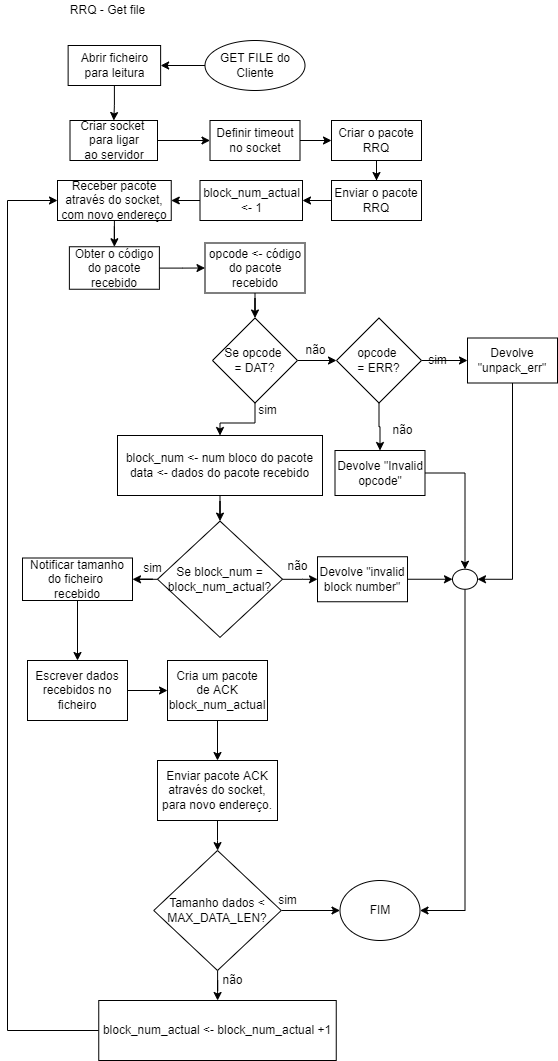

The diagram above was exported from draw.io. Its source (the exported page's mxGraphModel, read from the mxfile embedded in the PNG):
<mxGraphModel dx="490" dy="776" grid="1" gridSize="10" guides="1" tooltips="1" connect="1" arrows="1" fold="1" page="1" pageScale="1" pageWidth="827" pageHeight="1169" math="0" shadow="0">
  <root>
    <mxCell id="0" />
    <mxCell id="1" parent="0" />
    <mxCell id="SNPYNSooN6LfBwMq1Q3A-53" value="" style="edgeStyle=orthogonalEdgeStyle;rounded=0;orthogonalLoop=1;jettySize=auto;html=1;" parent="1" source="udgnUH5jFrX2Z6FnJ8Du-1" target="SNPYNSooN6LfBwMq1Q3A-52" edge="1">
      <mxGeometry relative="1" as="geometry" />
    </mxCell>
    <mxCell id="udgnUH5jFrX2Z6FnJ8Du-1" value="GET FILE do&lt;br&gt;Cliente" style="ellipse;whiteSpace=wrap;html=1;" parent="1" vertex="1">
      <mxGeometry x="217.5" y="60" width="100" height="50" as="geometry" />
    </mxCell>
    <mxCell id="SNPYNSooN6LfBwMq1Q3A-11" value="" style="edgeStyle=orthogonalEdgeStyle;rounded=0;orthogonalLoop=1;jettySize=auto;html=1;" parent="1" source="udgnUH5jFrX2Z6FnJ8Du-2" target="udgnUH5jFrX2Z6FnJ8Du-5" edge="1">
      <mxGeometry relative="1" as="geometry" />
    </mxCell>
    <mxCell id="udgnUH5jFrX2Z6FnJ8Du-2" value="block_num_actual &amp;lt;- 1" style="rounded=0;whiteSpace=wrap;html=1;" parent="1" vertex="1">
      <mxGeometry x="212.5" y="200" width="102.5" height="40" as="geometry" />
    </mxCell>
    <mxCell id="SNPYNSooN6LfBwMq1Q3A-12" value="" style="edgeStyle=orthogonalEdgeStyle;rounded=0;orthogonalLoop=1;jettySize=auto;html=1;" parent="1" source="udgnUH5jFrX2Z6FnJ8Du-5" target="udgnUH5jFrX2Z6FnJ8Du-19" edge="1">
      <mxGeometry relative="1" as="geometry" />
    </mxCell>
    <mxCell id="udgnUH5jFrX2Z6FnJ8Du-5" value="Receber pacote através do socket, com novo endereço" style="rounded=0;whiteSpace=wrap;html=1;" parent="1" vertex="1">
      <mxGeometry x="70" y="200" width="113.75" height="40" as="geometry" />
    </mxCell>
    <mxCell id="SNPYNSooN6LfBwMq1Q3A-16" value="" style="edgeStyle=orthogonalEdgeStyle;rounded=0;orthogonalLoop=1;jettySize=auto;html=1;" parent="1" source="udgnUH5jFrX2Z6FnJ8Du-7" target="SNPYNSooN6LfBwMq1Q3A-15" edge="1">
      <mxGeometry relative="1" as="geometry" />
    </mxCell>
    <mxCell id="RgfDaAneIFGKr3PDj-8--2" value="" style="edgeStyle=orthogonalEdgeStyle;rounded=0;orthogonalLoop=1;jettySize=auto;html=1;" edge="1" parent="1" source="udgnUH5jFrX2Z6FnJ8Du-7" target="SNPYNSooN6LfBwMq1Q3A-24">
      <mxGeometry relative="1" as="geometry" />
    </mxCell>
    <mxCell id="udgnUH5jFrX2Z6FnJ8Du-7" value="Se opcode &lt;br&gt;= DAT?" style="rhombus;whiteSpace=wrap;html=1;" parent="1" vertex="1">
      <mxGeometry x="225" y="337.5" width="85" height="85" as="geometry" />
    </mxCell>
    <mxCell id="SNPYNSooN6LfBwMq1Q3A-49" style="edgeStyle=orthogonalEdgeStyle;rounded=0;orthogonalLoop=1;jettySize=auto;html=1;entryX=0.5;entryY=0;entryDx=0;entryDy=0;" parent="1" source="udgnUH5jFrX2Z6FnJ8Du-14" target="SNPYNSooN6LfBwMq1Q3A-46" edge="1">
      <mxGeometry relative="1" as="geometry" />
    </mxCell>
    <mxCell id="udgnUH5jFrX2Z6FnJ8Du-14" value="Devolve &quot;Invalid opcode&quot;" style="rounded=0;whiteSpace=wrap;html=1;" parent="1" vertex="1">
      <mxGeometry x="347.5" y="470" width="90" height="45" as="geometry" />
    </mxCell>
    <mxCell id="SNPYNSooN6LfBwMq1Q3A-32" value="" style="edgeStyle=orthogonalEdgeStyle;rounded=0;orthogonalLoop=1;jettySize=auto;html=1;" parent="1" source="udgnUH5jFrX2Z6FnJ8Du-15" target="udgnUH5jFrX2Z6FnJ8Du-29" edge="1">
      <mxGeometry relative="1" as="geometry" />
    </mxCell>
    <mxCell id="udgnUH5jFrX2Z6FnJ8Du-15" value="Notificar tamanho do ficheiro&amp;nbsp; recebido" style="rounded=0;whiteSpace=wrap;html=1;" parent="1" vertex="1">
      <mxGeometry x="35" y="577.5" width="110" height="42.5" as="geometry" />
    </mxCell>
    <mxCell id="SNPYNSooN6LfBwMq1Q3A-13" value="" style="edgeStyle=orthogonalEdgeStyle;rounded=0;orthogonalLoop=1;jettySize=auto;html=1;" parent="1" source="udgnUH5jFrX2Z6FnJ8Du-19" target="SNPYNSooN6LfBwMq1Q3A-5" edge="1">
      <mxGeometry relative="1" as="geometry" />
    </mxCell>
    <mxCell id="udgnUH5jFrX2Z6FnJ8Du-19" value="Obter o código do pacote recebido" style="rounded=0;whiteSpace=wrap;html=1;" parent="1" vertex="1">
      <mxGeometry x="81.88" y="266.25" width="90" height="42.5" as="geometry" />
    </mxCell>
    <mxCell id="SNPYNSooN6LfBwMq1Q3A-47" value="" style="edgeStyle=orthogonalEdgeStyle;rounded=0;orthogonalLoop=1;jettySize=auto;html=1;" parent="1" source="udgnUH5jFrX2Z6FnJ8Du-27" target="SNPYNSooN6LfBwMq1Q3A-46" edge="1">
      <mxGeometry relative="1" as="geometry" />
    </mxCell>
    <mxCell id="udgnUH5jFrX2Z6FnJ8Du-27" value="Devolve &quot;invalid block number&quot;" style="rounded=0;whiteSpace=wrap;html=1;" parent="1" vertex="1">
      <mxGeometry x="330" y="576.25" width="90" height="45" as="geometry" />
    </mxCell>
    <mxCell id="SNPYNSooN6LfBwMq1Q3A-34" value="" style="edgeStyle=orthogonalEdgeStyle;rounded=0;orthogonalLoop=1;jettySize=auto;html=1;" parent="1" source="udgnUH5jFrX2Z6FnJ8Du-29" target="SNPYNSooN6LfBwMq1Q3A-33" edge="1">
      <mxGeometry relative="1" as="geometry" />
    </mxCell>
    <mxCell id="udgnUH5jFrX2Z6FnJ8Du-29" value="Escrever dados recebidos no ficheiro" style="rounded=0;whiteSpace=wrap;html=1;" parent="1" vertex="1">
      <mxGeometry x="40" y="680" width="100" height="60" as="geometry" />
    </mxCell>
    <mxCell id="udgnUH5jFrX2Z6FnJ8Du-32" value="RRQ - Get file" style="text;html=1;align=center;verticalAlign=middle;resizable=0;points=[];autosize=1;strokeColor=none;fillColor=none;" parent="1" vertex="1">
      <mxGeometry x="75" y="20" width="90" height="20" as="geometry" />
    </mxCell>
    <mxCell id="SNPYNSooN6LfBwMq1Q3A-7" value="" style="edgeStyle=orthogonalEdgeStyle;rounded=0;orthogonalLoop=1;jettySize=auto;html=1;" parent="1" source="SNPYNSooN6LfBwMq1Q3A-1" target="SNPYNSooN6LfBwMq1Q3A-2" edge="1">
      <mxGeometry relative="1" as="geometry" />
    </mxCell>
    <mxCell id="SNPYNSooN6LfBwMq1Q3A-1" value="Criar socket&amp;nbsp;&lt;br&gt;para ligar&lt;br&gt;ao servidor" style="rounded=0;whiteSpace=wrap;html=1;" parent="1" vertex="1">
      <mxGeometry x="82.5" y="140" width="87.5" height="40" as="geometry" />
    </mxCell>
    <mxCell id="SNPYNSooN6LfBwMq1Q3A-8" value="" style="edgeStyle=orthogonalEdgeStyle;rounded=0;orthogonalLoop=1;jettySize=auto;html=1;" parent="1" source="SNPYNSooN6LfBwMq1Q3A-2" target="SNPYNSooN6LfBwMq1Q3A-3" edge="1">
      <mxGeometry relative="1" as="geometry" />
    </mxCell>
    <mxCell id="SNPYNSooN6LfBwMq1Q3A-2" value="Definir timeout no socket" style="rounded=0;whiteSpace=wrap;html=1;" parent="1" vertex="1">
      <mxGeometry x="222.5" y="140" width="90" height="40" as="geometry" />
    </mxCell>
    <mxCell id="SNPYNSooN6LfBwMq1Q3A-9" value="" style="edgeStyle=orthogonalEdgeStyle;rounded=0;orthogonalLoop=1;jettySize=auto;html=1;" parent="1" source="SNPYNSooN6LfBwMq1Q3A-3" target="SNPYNSooN6LfBwMq1Q3A-4" edge="1">
      <mxGeometry relative="1" as="geometry" />
    </mxCell>
    <mxCell id="SNPYNSooN6LfBwMq1Q3A-3" value="Criar o pacote&lt;br&gt;RRQ" style="rounded=0;whiteSpace=wrap;html=1;" parent="1" vertex="1">
      <mxGeometry x="344" y="140" width="90" height="40" as="geometry" />
    </mxCell>
    <mxCell id="SNPYNSooN6LfBwMq1Q3A-10" value="" style="edgeStyle=orthogonalEdgeStyle;rounded=0;orthogonalLoop=1;jettySize=auto;html=1;" parent="1" source="SNPYNSooN6LfBwMq1Q3A-4" target="udgnUH5jFrX2Z6FnJ8Du-2" edge="1">
      <mxGeometry relative="1" as="geometry" />
    </mxCell>
    <mxCell id="SNPYNSooN6LfBwMq1Q3A-4" value="Enviar o pacote&lt;br&gt;RRQ" style="rounded=0;whiteSpace=wrap;html=1;" parent="1" vertex="1">
      <mxGeometry x="344" y="200" width="90" height="40" as="geometry" />
    </mxCell>
    <mxCell id="SNPYNSooN6LfBwMq1Q3A-23" value="" style="edgeStyle=orthogonalEdgeStyle;rounded=0;orthogonalLoop=1;jettySize=auto;html=1;" parent="1" source="SNPYNSooN6LfBwMq1Q3A-5" target="udgnUH5jFrX2Z6FnJ8Du-7" edge="1">
      <mxGeometry relative="1" as="geometry" />
    </mxCell>
    <mxCell id="SNPYNSooN6LfBwMq1Q3A-5" value="opcode &amp;lt;- código do pacote recebido" style="rounded=0;whiteSpace=wrap;html=1;" parent="1" vertex="1">
      <mxGeometry x="217.5" y="262.5" width="100" height="50" as="geometry" />
    </mxCell>
    <mxCell id="SNPYNSooN6LfBwMq1Q3A-18" value="" style="edgeStyle=orthogonalEdgeStyle;rounded=0;orthogonalLoop=1;jettySize=auto;html=1;" parent="1" source="SNPYNSooN6LfBwMq1Q3A-15" target="udgnUH5jFrX2Z6FnJ8Du-14" edge="1">
      <mxGeometry relative="1" as="geometry" />
    </mxCell>
    <mxCell id="SNPYNSooN6LfBwMq1Q3A-20" value="" style="edgeStyle=orthogonalEdgeStyle;rounded=0;orthogonalLoop=1;jettySize=auto;html=1;" parent="1" source="SNPYNSooN6LfBwMq1Q3A-15" target="SNPYNSooN6LfBwMq1Q3A-19" edge="1">
      <mxGeometry relative="1" as="geometry" />
    </mxCell>
    <mxCell id="SNPYNSooN6LfBwMq1Q3A-15" value="opcode &lt;br&gt;= ERR?" style="rhombus;whiteSpace=wrap;html=1;" parent="1" vertex="1">
      <mxGeometry x="349" y="337.5" width="85" height="85" as="geometry" />
    </mxCell>
    <mxCell id="SNPYNSooN6LfBwMq1Q3A-17" value="não" style="text;html=1;align=center;verticalAlign=middle;resizable=0;points=[];autosize=1;strokeColor=none;fillColor=none;" parent="1" vertex="1">
      <mxGeometry x="307.5" y="360" width="40" height="20" as="geometry" />
    </mxCell>
    <mxCell id="SNPYNSooN6LfBwMq1Q3A-48" style="edgeStyle=orthogonalEdgeStyle;rounded=0;orthogonalLoop=1;jettySize=auto;html=1;entryX=1;entryY=0.5;entryDx=0;entryDy=0;" parent="1" source="SNPYNSooN6LfBwMq1Q3A-19" target="SNPYNSooN6LfBwMq1Q3A-46" edge="1">
      <mxGeometry relative="1" as="geometry" />
    </mxCell>
    <mxCell id="SNPYNSooN6LfBwMq1Q3A-19" value="Devolve &quot;unpack_err&quot;" style="rounded=0;whiteSpace=wrap;html=1;" parent="1" vertex="1">
      <mxGeometry x="480" y="357.5" width="90" height="45" as="geometry" />
    </mxCell>
    <mxCell id="SNPYNSooN6LfBwMq1Q3A-21" value="sim" style="text;html=1;align=center;verticalAlign=middle;resizable=0;points=[];autosize=1;strokeColor=none;fillColor=none;" parent="1" vertex="1">
      <mxGeometry x="435" y="370" width="30" height="20" as="geometry" />
    </mxCell>
    <mxCell id="SNPYNSooN6LfBwMq1Q3A-22" value="não" style="text;html=1;align=center;verticalAlign=middle;resizable=0;points=[];autosize=1;strokeColor=none;fillColor=none;" parent="1" vertex="1">
      <mxGeometry x="395" y="440" width="40" height="20" as="geometry" />
    </mxCell>
    <mxCell id="SNPYNSooN6LfBwMq1Q3A-27" value="" style="edgeStyle=orthogonalEdgeStyle;rounded=0;orthogonalLoop=1;jettySize=auto;html=1;" parent="1" source="SNPYNSooN6LfBwMq1Q3A-24" target="SNPYNSooN6LfBwMq1Q3A-26" edge="1">
      <mxGeometry relative="1" as="geometry" />
    </mxCell>
    <mxCell id="SNPYNSooN6LfBwMq1Q3A-24" value="block_num &amp;lt;- num bloco do pacote&lt;br&gt;data &amp;lt;- dados do pacote recebido" style="rounded=0;whiteSpace=wrap;html=1;" parent="1" vertex="1">
      <mxGeometry x="130" y="455" width="205" height="60" as="geometry" />
    </mxCell>
    <mxCell id="SNPYNSooN6LfBwMq1Q3A-28" value="" style="edgeStyle=orthogonalEdgeStyle;rounded=0;orthogonalLoop=1;jettySize=auto;html=1;" parent="1" source="SNPYNSooN6LfBwMq1Q3A-26" target="udgnUH5jFrX2Z6FnJ8Du-27" edge="1">
      <mxGeometry relative="1" as="geometry" />
    </mxCell>
    <mxCell id="SNPYNSooN6LfBwMq1Q3A-30" value="" style="edgeStyle=orthogonalEdgeStyle;rounded=0;orthogonalLoop=1;jettySize=auto;html=1;" parent="1" source="SNPYNSooN6LfBwMq1Q3A-26" target="udgnUH5jFrX2Z6FnJ8Du-15" edge="1">
      <mxGeometry relative="1" as="geometry" />
    </mxCell>
    <mxCell id="SNPYNSooN6LfBwMq1Q3A-26" value="Se block_num = block_num_actual?" style="rhombus;whiteSpace=wrap;html=1;" parent="1" vertex="1">
      <mxGeometry x="170" y="540.62" width="125" height="116.25" as="geometry" />
    </mxCell>
    <mxCell id="SNPYNSooN6LfBwMq1Q3A-29" value="não" style="text;html=1;align=center;verticalAlign=middle;resizable=0;points=[];autosize=1;strokeColor=none;fillColor=none;" parent="1" vertex="1">
      <mxGeometry x="290" y="576.25" width="40" height="20" as="geometry" />
    </mxCell>
    <mxCell id="SNPYNSooN6LfBwMq1Q3A-31" value="sim" style="text;html=1;align=center;verticalAlign=middle;resizable=0;points=[];autosize=1;strokeColor=none;fillColor=none;" parent="1" vertex="1">
      <mxGeometry x="150" y="577.5" width="30" height="20" as="geometry" />
    </mxCell>
    <mxCell id="SNPYNSooN6LfBwMq1Q3A-36" value="" style="edgeStyle=orthogonalEdgeStyle;rounded=0;orthogonalLoop=1;jettySize=auto;html=1;" parent="1" source="SNPYNSooN6LfBwMq1Q3A-33" target="SNPYNSooN6LfBwMq1Q3A-35" edge="1">
      <mxGeometry relative="1" as="geometry" />
    </mxCell>
    <mxCell id="SNPYNSooN6LfBwMq1Q3A-33" value="Cria um pacote de ACK block_num_actual" style="rounded=0;whiteSpace=wrap;html=1;" parent="1" vertex="1">
      <mxGeometry x="180" y="680" width="100" height="60" as="geometry" />
    </mxCell>
    <mxCell id="SNPYNSooN6LfBwMq1Q3A-40" value="" style="edgeStyle=orthogonalEdgeStyle;rounded=0;orthogonalLoop=1;jettySize=auto;html=1;" parent="1" source="SNPYNSooN6LfBwMq1Q3A-35" target="SNPYNSooN6LfBwMq1Q3A-37" edge="1">
      <mxGeometry relative="1" as="geometry" />
    </mxCell>
    <mxCell id="SNPYNSooN6LfBwMq1Q3A-35" value="Enviar pacote ACK através do socket, para novo endereço." style="rounded=0;whiteSpace=wrap;html=1;" parent="1" vertex="1">
      <mxGeometry x="170" y="780" width="120" height="60" as="geometry" />
    </mxCell>
    <mxCell id="SNPYNSooN6LfBwMq1Q3A-42" value="" style="edgeStyle=orthogonalEdgeStyle;rounded=0;orthogonalLoop=1;jettySize=auto;html=1;" parent="1" source="SNPYNSooN6LfBwMq1Q3A-37" target="SNPYNSooN6LfBwMq1Q3A-41" edge="1">
      <mxGeometry relative="1" as="geometry" />
    </mxCell>
    <mxCell id="SNPYNSooN6LfBwMq1Q3A-45" value="" style="edgeStyle=orthogonalEdgeStyle;rounded=0;orthogonalLoop=1;jettySize=auto;html=1;" parent="1" source="SNPYNSooN6LfBwMq1Q3A-37" target="SNPYNSooN6LfBwMq1Q3A-44" edge="1">
      <mxGeometry relative="1" as="geometry" />
    </mxCell>
    <mxCell id="SNPYNSooN6LfBwMq1Q3A-37" value="Tamanho dados &amp;lt; MAX_DATA_LEN?" style="rhombus;whiteSpace=wrap;html=1;" parent="1" vertex="1">
      <mxGeometry x="166.25" y="870" width="127.5" height="120" as="geometry" />
    </mxCell>
    <mxCell id="SNPYNSooN6LfBwMq1Q3A-41" value="FIM" style="ellipse;whiteSpace=wrap;html=1;" parent="1" vertex="1">
      <mxGeometry x="352.5" y="900" width="80" height="60" as="geometry" />
    </mxCell>
    <mxCell id="SNPYNSooN6LfBwMq1Q3A-43" value="sim" style="text;html=1;align=center;verticalAlign=middle;resizable=0;points=[];autosize=1;strokeColor=none;fillColor=none;" parent="1" vertex="1">
      <mxGeometry x="285" y="910" width="30" height="20" as="geometry" />
    </mxCell>
    <mxCell id="SNPYNSooN6LfBwMq1Q3A-56" style="edgeStyle=orthogonalEdgeStyle;rounded=0;orthogonalLoop=1;jettySize=auto;html=1;entryX=0;entryY=0.5;entryDx=0;entryDy=0;" parent="1" source="SNPYNSooN6LfBwMq1Q3A-44" target="udgnUH5jFrX2Z6FnJ8Du-5" edge="1">
      <mxGeometry relative="1" as="geometry">
        <Array as="points">
          <mxPoint x="20" y="1050" />
          <mxPoint x="20" y="220" />
        </Array>
      </mxGeometry>
    </mxCell>
    <mxCell id="SNPYNSooN6LfBwMq1Q3A-44" value="block_num_actual &amp;lt;- block_num_actual +1" style="rounded=0;whiteSpace=wrap;html=1;" parent="1" vertex="1">
      <mxGeometry x="111.25" y="1020" width="237.5" height="60" as="geometry" />
    </mxCell>
    <mxCell id="SNPYNSooN6LfBwMq1Q3A-51" style="edgeStyle=orthogonalEdgeStyle;rounded=0;orthogonalLoop=1;jettySize=auto;html=1;entryX=1;entryY=0.5;entryDx=0;entryDy=0;" parent="1" source="SNPYNSooN6LfBwMq1Q3A-46" target="SNPYNSooN6LfBwMq1Q3A-41" edge="1">
      <mxGeometry relative="1" as="geometry">
        <Array as="points">
          <mxPoint x="478" y="930" />
        </Array>
      </mxGeometry>
    </mxCell>
    <mxCell id="SNPYNSooN6LfBwMq1Q3A-46" value="" style="ellipse;whiteSpace=wrap;html=1;" parent="1" vertex="1">
      <mxGeometry x="465" y="588.75" width="25" height="20" as="geometry" />
    </mxCell>
    <mxCell id="SNPYNSooN6LfBwMq1Q3A-54" value="" style="edgeStyle=orthogonalEdgeStyle;rounded=0;orthogonalLoop=1;jettySize=auto;html=1;" parent="1" source="SNPYNSooN6LfBwMq1Q3A-52" target="SNPYNSooN6LfBwMq1Q3A-1" edge="1">
      <mxGeometry relative="1" as="geometry" />
    </mxCell>
    <mxCell id="SNPYNSooN6LfBwMq1Q3A-52" value="Abrir ficheiro para leitura" style="rounded=0;whiteSpace=wrap;html=1;" parent="1" vertex="1">
      <mxGeometry x="80.63" y="65" width="92.5" height="40" as="geometry" />
    </mxCell>
    <mxCell id="SNPYNSooN6LfBwMq1Q3A-57" value="não" style="text;html=1;align=center;verticalAlign=middle;resizable=0;points=[];autosize=1;strokeColor=none;fillColor=none;" parent="1" vertex="1">
      <mxGeometry x="225" y="990" width="40" height="20" as="geometry" />
    </mxCell>
    <mxCell id="RgfDaAneIFGKr3PDj-8--3" value="sim" style="text;html=1;align=center;verticalAlign=middle;resizable=0;points=[];autosize=1;strokeColor=none;fillColor=none;" vertex="1" parent="1">
      <mxGeometry x="265" y="420" width="30" height="20" as="geometry" />
    </mxCell>
  </root>
</mxGraphModel>